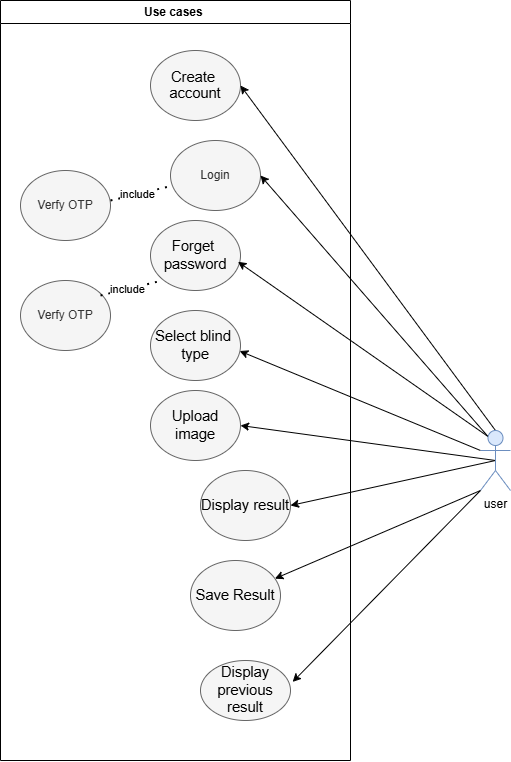

The diagram above was exported from draw.io. Its source (the exported page's mxGraphModel, read from the mxfile embedded in the PNG):
<mxGraphModel dx="1130" dy="588" grid="1" gridSize="10" guides="1" tooltips="1" connect="1" arrows="1" fold="1" page="1" pageScale="1" pageWidth="827" pageHeight="1169" math="0" shadow="0">
  <root>
    <mxCell id="0" />
    <mxCell id="1" parent="0" />
    <mxCell id="vJzucD5BE6r70ratkWQg-5" value="Use cases&amp;nbsp;" style="swimlane;whiteSpace=wrap;html=1;" parent="1" vertex="1">
      <mxGeometry x="180" y="10" width="350" height="760" as="geometry" />
    </mxCell>
    <mxCell id="vJzucD5BE6r70ratkWQg-8" value="&lt;span style=&quot;font-size:11.0pt;line-height:107%;&lt;br/&gt;font-family:&amp;quot;Times New Roman&amp;quot;,serif;mso-ascii-theme-font:major-bidi;mso-fareast-font-family:&lt;br/&gt;Calibri;mso-fareast-theme-font:minor-latin;mso-hansi-theme-font:major-bidi;&lt;br/&gt;mso-bidi-theme-font:major-bidi;color:black;mso-themecolor:text1;mso-ansi-language:&lt;br/&gt;EN-US;mso-fareast-language:EN-US;mso-bidi-language:AR-EG&quot;&gt;Create&amp;nbsp;&lt;/span&gt;&lt;div&gt;&lt;span style=&quot;font-size:11.0pt;line-height:107%;&lt;br/&gt;font-family:&amp;quot;Times New Roman&amp;quot;,serif;mso-ascii-theme-font:major-bidi;mso-fareast-font-family:&lt;br/&gt;Calibri;mso-fareast-theme-font:minor-latin;mso-hansi-theme-font:major-bidi;&lt;br/&gt;mso-bidi-theme-font:major-bidi;color:black;mso-themecolor:text1;mso-ansi-language:&lt;br/&gt;EN-US;mso-fareast-language:EN-US;mso-bidi-language:AR-EG&quot;&gt;account&lt;/span&gt;&lt;/div&gt;" style="ellipse;whiteSpace=wrap;html=1;fillColor=#f5f5f5;fontColor=#333333;strokeColor=#666666;" parent="vJzucD5BE6r70ratkWQg-5" vertex="1">
      <mxGeometry x="150" y="50" width="90" height="70" as="geometry" />
    </mxCell>
    <mxCell id="vJzucD5BE6r70ratkWQg-13" value="Login" style="ellipse;whiteSpace=wrap;html=1;fillColor=#f5f5f5;fontColor=#333333;strokeColor=#666666;" parent="vJzucD5BE6r70ratkWQg-5" vertex="1">
      <mxGeometry x="170" y="140" width="90" height="70" as="geometry" />
    </mxCell>
    <mxCell id="vJzucD5BE6r70ratkWQg-16" value="&lt;font color=&quot;#000000&quot;&gt;&lt;span style=&quot;font-size: 14.6667px;&quot;&gt;Forget&amp;nbsp;&lt;/span&gt;&lt;/font&gt;&lt;div&gt;&lt;font color=&quot;#000000&quot;&gt;&lt;span style=&quot;font-size: 14.6667px;&quot;&gt;password&lt;/span&gt;&lt;/font&gt;&lt;/div&gt;" style="ellipse;whiteSpace=wrap;html=1;fillColor=#f5f5f5;fontColor=#333333;strokeColor=#666666;" parent="vJzucD5BE6r70ratkWQg-5" vertex="1">
      <mxGeometry x="150" y="220" width="90" height="70" as="geometry" />
    </mxCell>
    <mxCell id="vJzucD5BE6r70ratkWQg-17" value="&lt;font color=&quot;#000000&quot;&gt;&lt;span style=&quot;font-size: 14.6667px;&quot;&gt;Select blind&amp;nbsp;&lt;/span&gt;&lt;/font&gt;&lt;div&gt;&lt;font color=&quot;#000000&quot;&gt;&lt;span style=&quot;font-size: 14.6667px;&quot;&gt;type&lt;/span&gt;&lt;/font&gt;&lt;/div&gt;" style="ellipse;whiteSpace=wrap;html=1;fillColor=#f5f5f5;fontColor=#333333;strokeColor=#666666;" parent="vJzucD5BE6r70ratkWQg-5" vertex="1">
      <mxGeometry x="150" y="310" width="90" height="70" as="geometry" />
    </mxCell>
    <mxCell id="vJzucD5BE6r70ratkWQg-18" value="&lt;font color=&quot;#000000&quot;&gt;&lt;span style=&quot;font-size: 14.6667px;&quot;&gt;Upload image&lt;/span&gt;&lt;/font&gt;" style="ellipse;whiteSpace=wrap;html=1;fillColor=#f5f5f5;fontColor=#333333;strokeColor=#666666;" parent="vJzucD5BE6r70ratkWQg-5" vertex="1">
      <mxGeometry x="150" y="390" width="90" height="70" as="geometry" />
    </mxCell>
    <mxCell id="wiVbCzalkqyY1xkCjuO--1" value="&lt;font color=&quot;#000000&quot;&gt;&lt;span style=&quot;font-size: 14.6667px;&quot;&gt;Save Result&lt;/span&gt;&lt;/font&gt;" style="ellipse;whiteSpace=wrap;html=1;fillColor=#f5f5f5;fontColor=#333333;strokeColor=#666666;" parent="vJzucD5BE6r70ratkWQg-5" vertex="1">
      <mxGeometry x="190" y="560" width="90" height="70" as="geometry" />
    </mxCell>
    <mxCell id="I-sAZBlwRg1sAukNNxZp-2" value="&lt;font color=&quot;#000000&quot;&gt;&lt;span style=&quot;font-size: 14.6667px;&quot;&gt;Display result&lt;/span&gt;&lt;/font&gt;" style="ellipse;whiteSpace=wrap;html=1;fillColor=#f5f5f5;fontColor=#333333;strokeColor=#666666;" parent="vJzucD5BE6r70ratkWQg-5" vertex="1">
      <mxGeometry x="200" y="470" width="90" height="70" as="geometry" />
    </mxCell>
    <mxCell id="VFiq0PyOQ4xzWB4I7syK-1" value="&lt;font color=&quot;#000000&quot;&gt;&lt;span style=&quot;font-size: 14.6667px;&quot;&gt;Display previous&lt;/span&gt;&lt;/font&gt;&lt;div&gt;&lt;font color=&quot;#000000&quot;&gt;&lt;span style=&quot;font-size: 14.6667px;&quot;&gt;result&lt;/span&gt;&lt;/font&gt;&lt;/div&gt;" style="ellipse;whiteSpace=wrap;html=1;fillColor=#f5f5f5;fontColor=#333333;strokeColor=#666666;" parent="vJzucD5BE6r70ratkWQg-5" vertex="1">
      <mxGeometry x="200" y="660" width="90" height="60" as="geometry" />
    </mxCell>
    <mxCell id="VYkgliEIo9nSVPowtYtC-1" value="Verfy OTP" style="ellipse;whiteSpace=wrap;html=1;fillColor=#f5f5f5;fontColor=#333333;strokeColor=#666666;" vertex="1" parent="vJzucD5BE6r70ratkWQg-5">
      <mxGeometry x="20" y="170" width="90" height="70" as="geometry" />
    </mxCell>
    <mxCell id="VYkgliEIo9nSVPowtYtC-2" value="" style="endArrow=none;dashed=1;html=1;dashPattern=1 3;strokeWidth=2;rounded=0;exitX=1;exitY=0.429;exitDx=0;exitDy=0;exitPerimeter=0;" edge="1" parent="vJzucD5BE6r70ratkWQg-5" source="VYkgliEIo9nSVPowtYtC-1" target="vJzucD5BE6r70ratkWQg-13">
      <mxGeometry width="50" height="50" relative="1" as="geometry">
        <mxPoint x="110" y="180" as="sourcePoint" />
        <mxPoint x="160" y="130" as="targetPoint" />
      </mxGeometry>
    </mxCell>
    <mxCell id="VYkgliEIo9nSVPowtYtC-3" value="include" style="edgeLabel;html=1;align=center;verticalAlign=middle;resizable=0;points=[];" vertex="1" connectable="0" parent="VYkgliEIo9nSVPowtYtC-2">
      <mxGeometry x="-0.1263" relative="1" as="geometry">
        <mxPoint as="offset" />
      </mxGeometry>
    </mxCell>
    <mxCell id="VYkgliEIo9nSVPowtYtC-4" value="Verfy OTP" style="ellipse;whiteSpace=wrap;html=1;fillColor=#f5f5f5;fontColor=#333333;strokeColor=#666666;" vertex="1" parent="vJzucD5BE6r70ratkWQg-5">
      <mxGeometry x="20" y="280" width="90" height="70" as="geometry" />
    </mxCell>
    <mxCell id="VYkgliEIo9nSVPowtYtC-5" value="" style="endArrow=none;dashed=1;html=1;dashPattern=1 3;strokeWidth=2;rounded=0;exitX=1;exitY=0.429;exitDx=0;exitDy=0;exitPerimeter=0;" edge="1" parent="vJzucD5BE6r70ratkWQg-5">
      <mxGeometry width="50" height="50" relative="1" as="geometry">
        <mxPoint x="100" y="295" as="sourcePoint" />
        <mxPoint x="162" y="280" as="targetPoint" />
      </mxGeometry>
    </mxCell>
    <mxCell id="VYkgliEIo9nSVPowtYtC-6" value="include" style="edgeLabel;html=1;align=center;verticalAlign=middle;resizable=0;points=[];" vertex="1" connectable="0" parent="VYkgliEIo9nSVPowtYtC-5">
      <mxGeometry x="-0.1263" relative="1" as="geometry">
        <mxPoint as="offset" />
      </mxGeometry>
    </mxCell>
    <mxCell id="wiVbCzalkqyY1xkCjuO--4" style="rounded=0;orthogonalLoop=1;jettySize=auto;html=1;exitX=0.5;exitY=0;exitDx=0;exitDy=0;exitPerimeter=0;entryX=1;entryY=0.5;entryDx=0;entryDy=0;" parent="1" source="vJzucD5BE6r70ratkWQg-7" target="vJzucD5BE6r70ratkWQg-8" edge="1">
      <mxGeometry relative="1" as="geometry" />
    </mxCell>
    <mxCell id="wiVbCzalkqyY1xkCjuO--5" style="edgeStyle=none;rounded=0;orthogonalLoop=1;jettySize=auto;html=1;exitX=0.25;exitY=0.1;exitDx=0;exitDy=0;exitPerimeter=0;entryX=1;entryY=0.5;entryDx=0;entryDy=0;" parent="1" source="vJzucD5BE6r70ratkWQg-7" target="vJzucD5BE6r70ratkWQg-13" edge="1">
      <mxGeometry relative="1" as="geometry" />
    </mxCell>
    <mxCell id="wiVbCzalkqyY1xkCjuO--10" style="edgeStyle=none;rounded=0;orthogonalLoop=1;jettySize=auto;html=1;exitX=0.25;exitY=0.1;exitDx=0;exitDy=0;exitPerimeter=0;entryX=0.972;entryY=0.59;entryDx=0;entryDy=0;entryPerimeter=0;" parent="1" source="vJzucD5BE6r70ratkWQg-7" target="vJzucD5BE6r70ratkWQg-16" edge="1">
      <mxGeometry relative="1" as="geometry">
        <mxPoint x="440" y="270" as="targetPoint" />
      </mxGeometry>
    </mxCell>
    <mxCell id="wiVbCzalkqyY1xkCjuO--11" style="edgeStyle=none;rounded=0;orthogonalLoop=1;jettySize=auto;html=1;exitX=0;exitY=0.3333333333333333;exitDx=0;exitDy=0;exitPerimeter=0;entryX=0.991;entryY=0.579;entryDx=0;entryDy=0;entryPerimeter=0;" parent="1" source="vJzucD5BE6r70ratkWQg-7" target="vJzucD5BE6r70ratkWQg-17" edge="1">
      <mxGeometry relative="1" as="geometry" />
    </mxCell>
    <mxCell id="wiVbCzalkqyY1xkCjuO--12" style="edgeStyle=none;rounded=0;orthogonalLoop=1;jettySize=auto;html=1;exitX=0.5;exitY=0.5;exitDx=0;exitDy=0;exitPerimeter=0;entryX=1;entryY=0.5;entryDx=0;entryDy=0;" parent="1" source="vJzucD5BE6r70ratkWQg-7" target="vJzucD5BE6r70ratkWQg-18" edge="1">
      <mxGeometry relative="1" as="geometry" />
    </mxCell>
    <mxCell id="I-sAZBlwRg1sAukNNxZp-1" style="rounded=0;orthogonalLoop=1;jettySize=auto;html=1;exitX=0.5;exitY=0.5;exitDx=0;exitDy=0;exitPerimeter=0;entryX=1;entryY=0.5;entryDx=0;entryDy=0;" parent="1" source="vJzucD5BE6r70ratkWQg-7" target="I-sAZBlwRg1sAukNNxZp-2" edge="1">
      <mxGeometry relative="1" as="geometry" />
    </mxCell>
    <mxCell id="I-sAZBlwRg1sAukNNxZp-3" style="rounded=0;orthogonalLoop=1;jettySize=auto;html=1;exitX=0;exitY=1;exitDx=0;exitDy=0;exitPerimeter=0;" parent="1" source="vJzucD5BE6r70ratkWQg-7" target="wiVbCzalkqyY1xkCjuO--1" edge="1">
      <mxGeometry relative="1" as="geometry" />
    </mxCell>
    <mxCell id="vJzucD5BE6r70ratkWQg-7" value="user" style="shape=umlActor;verticalLabelPosition=bottom;verticalAlign=top;html=1;outlineConnect=0;fillColor=#dae8fc;strokeColor=#6c8ebf;" parent="1" vertex="1">
      <mxGeometry x="660" y="440" width="30" height="60" as="geometry" />
    </mxCell>
    <mxCell id="VFiq0PyOQ4xzWB4I7syK-2" style="rounded=0;orthogonalLoop=1;jettySize=auto;html=1;exitX=0;exitY=1;exitDx=0;exitDy=0;exitPerimeter=0;entryX=1.024;entryY=0.357;entryDx=0;entryDy=0;entryPerimeter=0;" parent="1" source="vJzucD5BE6r70ratkWQg-7" target="VFiq0PyOQ4xzWB4I7syK-1" edge="1">
      <mxGeometry relative="1" as="geometry" />
    </mxCell>
  </root>
</mxGraphModel>